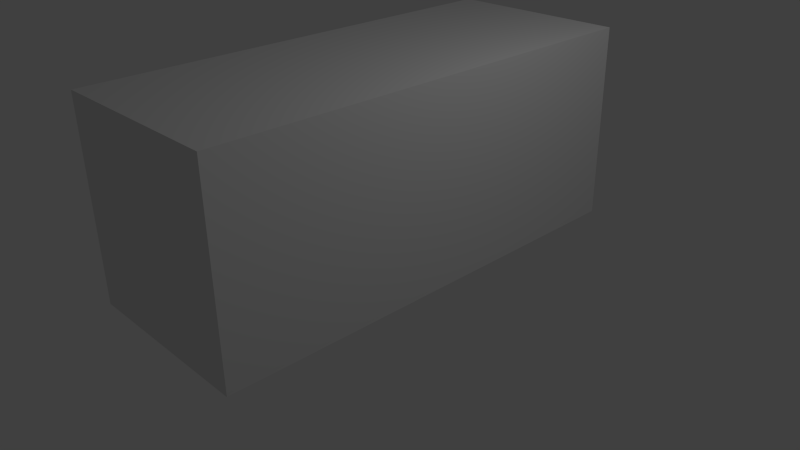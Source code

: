 # Source: shipping_container.blend  (saved by Blender 2.67.0; exported with 4.5.12 LTS)
import bpy
from mathutils import Matrix  # noqa: F401  (used for matrix-valued properties, if any)

bpy.ops.wm.read_factory_settings(use_empty=True)
scene = bpy.context.scene
scene.name = 'Scene'

# ---- collections
col_collection_1 = bpy.data.collections.new('Collection 1'); scene.collection.children.link(col_collection_1)

# ---- materials (node trees are filled in below, after node groups)
mat_material = bpy.data.materials.new('Material')
mat_material.alpha_threshold = 0.0
mat_material.use_transparent_shadow = False
mat_material.roughness = 0.5
mat_material.line_color = (0.0, 0.0, 0.0, 1.0)

# ---- material node trees

# ---- world
world_world = bpy.data.worlds.new('World'); scene.world = world_world
world_world.color = (0.05088, 0.05088, 0.05088)
world_world.use_sun_shadow = False
world_world.sun_shadow_jitter_overblur = 0.0
world_world.cycles.sampling_method = 'MANUAL'
world_world.cycles.sample_map_resolution = 256

# ---- cameras
cam_camera = bpy.data.cameras.new('Camera')
cam_camera.clip_end = 100.0
cam_camera.lens = 35.0
cam_camera.sensor_width = 32.0
cam_camera.sensor_height = 18.0
cam_camera.ortho_scale = 7.314
cam_camera.dof.focus_distance = 0.0
cam_camera.dof.aperture_fstop = 128.0

# ---- lights
light_lamp = bpy.data.lights.new('Lamp', 'POINT')
light_lamp.transmission_factor = 0.0
light_lamp.cutoff_distance = 30.0
light_lamp.energy = 100.0
light_lamp.shadow_buffer_clip_start = 1.001
light_lamp.shadow_soft_size = 0.1
light_lamp.shadow_maximum_resolution = 0.006
light_lamp.use_absolute_resolution = True
light_lamp.cycles.use_multiple_importance_sampling = False

# ---- meshes
me_plane = bpy.data.meshes.new('Plane')
me_plane.from_pydata([(0.3048, -0.1782, -8.102e-08), (-0.3048, -0.1782, -8.102e-08), (0.3048, 0.3048, 0.0), (-0.3048, 0.3048, 0.0)], [], [(1, 0, 2, 3)])
me_plane.use_remesh_preserve_volume = False
me_plane.use_remesh_preserve_attributes = False
me_plane.use_mirror_vertex_groups = False
me_plane.update()
me_cube = bpy.data.meshes.new('Cube')
me_cube.from_pydata([(1.0, 1.0, -0.6952), (1.0, -1.0, -0.6952), (-1.0, -1.0, -0.6952), (-1.0, 1.0, -0.6952), (1.0, 1.0, 1.305), (1.0, -1.0, 1.305), (-1.0, -1.0, 1.305), (-1.0, 1.0, 1.305)], [], [(0, 1, 2, 3), (4, 7, 6, 5), (0, 4, 5, 1), (1, 5, 6, 2), (2, 6, 7, 3), (4, 0, 3, 7)])
me_cube.materials.append(mat_material)
me_cube.use_remesh_preserve_volume = False
me_cube.use_remesh_preserve_attributes = False
me_cube.use_mirror_vertex_groups = False
me_cube.update()

# ---- objects
ob_plane = bpy.data.objects.new('Plane', me_plane)
ob_cube = bpy.data.objects.new('Cube', me_cube)
ob_lamp = bpy.data.objects.new('Lamp', light_lamp)
ob_camera = bpy.data.objects.new('Camera', cam_camera)

# ---- transforms, parenting, visibility, modifiers, constraints
ob_plane.location = (0.0, 0.0, 0.3487)
ob_plane.rotation_euler = (1.571, 0.0, 0.0)
ob_plane.scale = (3.75, 1.0, 1.0)
ob_plane.lineart.crease_threshold = 0.0
ob_cube.location = (0.0, 0.0, 0.9144)
ob_cube.scale = (1.219, 3.023, 1.295)
ob_cube.lock_rotations_4d = False
ob_cube.empty_display_type = 'ARROWS'
ob_cube.display_type = 'WIRE'
ob_cube.lineart.crease_threshold = 0.0
ob_lamp.location = (4.076, 1.005, 5.904)
ob_lamp.rotation_euler = (0.6503, 0.05522, 1.866)
ob_lamp.lock_rotations_4d = False
ob_lamp.empty_display_type = 'ARROWS'
ob_lamp.color = (0.0, 0.0, 0.0, 0.0)
ob_lamp.lineart.crease_threshold = 0.0
ob_camera.location = (7.481, -6.508, 5.344)
ob_camera.rotation_euler = (1.109, 0.01082, 0.8149)
ob_camera.lock_rotations_4d = False
ob_camera.empty_display_type = 'ARROWS'
ob_camera.color = (0.0, 0.0, 0.0, 0.0)
ob_camera.display_type = 'WIRE'
ob_camera.lineart.crease_threshold = 0.0

# ---- collection membership
col_collection_1.objects.link(ob_plane)
col_collection_1.objects.link(ob_cube)
col_collection_1.objects.link(ob_lamp)
col_collection_1.objects.link(ob_camera)

# ---- scene / render settings (as saved in the file)
scene.camera = ob_camera
scene.frame_start = 1; scene.frame_end = 250; scene.frame_set(0)
scene.render.engine = 'BLENDER_EEVEE_NEXT'
scene.render.image_settings.color_mode = 'RGB'
scene.render.image_settings.compression = 90
scene.render.resolution_percentage = 50
scene.render.dither_intensity = 0.0
scene.cycles.use_denoising = False
scene.cycles.samples = 10
scene.cycles.sampling_pattern = 'TABULATED_SOBOL'
scene.cycles.light_sampling_threshold = 0.0
scene.cycles.use_adaptive_sampling = False
scene.cycles.use_light_tree = False
scene.cycles.blur_glossy = 0.0
scene.cycles.volume_bounces = 1
scene.cycles.pixel_filter_type = 'GAUSSIAN'
scene.cycles.sample_clamp_indirect = 0.0
scene.view_settings.view_transform = 'Standard'
bpy.context.view_layer.update()
